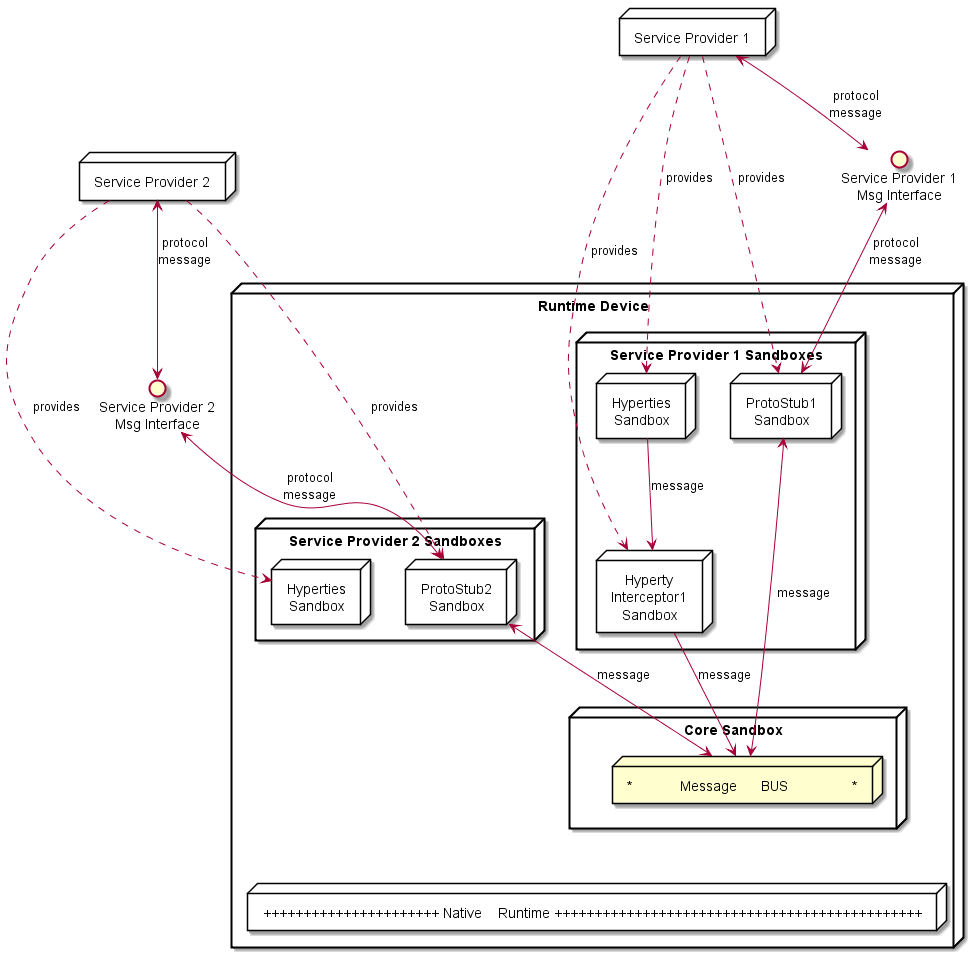

The diagram above was rendered by PlantUML. Its source (embedded in the PNG):
@startuml "Runtime_Architecture_high_level_pep.png"


node "Service Provider 1" as SP1 {
}

() "Service Provider 1\nMsg Interface" as SP1I

node "Service Provider 2" as SP2 {
}

() "Service Provider 2\nMsg Interface" as SP2I


node "Runtime Device" as rt {


 node "Service Provider 1 Sandboxes" as SP1Sand {

 node "Hyperties\nSandbox" as H1Sand {

	 }

 node "ProtoStub1\nSandbox" as Proto1Sand {

 }

node "Hyperty\nInterceptor1\nSandbox" as PEP1Sand {
 }



 }

node "Service Provider 2 Sandboxes" as SP2Sand {

 node "Hyperties\nSandbox" as H2Sand {
	 }


 node "ProtoStub2\nSandbox" as Proto2Sand {

  }


 }

H1Sand <..up- SP1 : provides
Proto1Sand <..up- SP1 : provides
PEP1Sand <..up- SP1 : provides

H2Sand <.up- SP2 : provides
Proto2Sand <.up- SP2 : provides


SP1 <-down-> SP1I : protocol\nmessage
SP1I <-down-> Proto1Sand : protocol\nmessage

SP2 <-down-> SP2I : protocol\nmessage
SP2I <-down-> Proto2Sand : protocol\nmessage

node "Core Sandbox" as core {

 node "*            Message      BUS                *" as Bus

}

 H1Sand -down-> PEP1Sand : message

 PEP1Sand -> Bus : message

 Bus <-up-> Proto1Sand : message

 Bus <-up-> Proto2Sand : message



node "++++++++++++++++++++++ Native    Runtime ++++++++++++++++++++++++++++++++++++++++++++++" as native {

	}

}

native -[hidden]up- core

@enduml